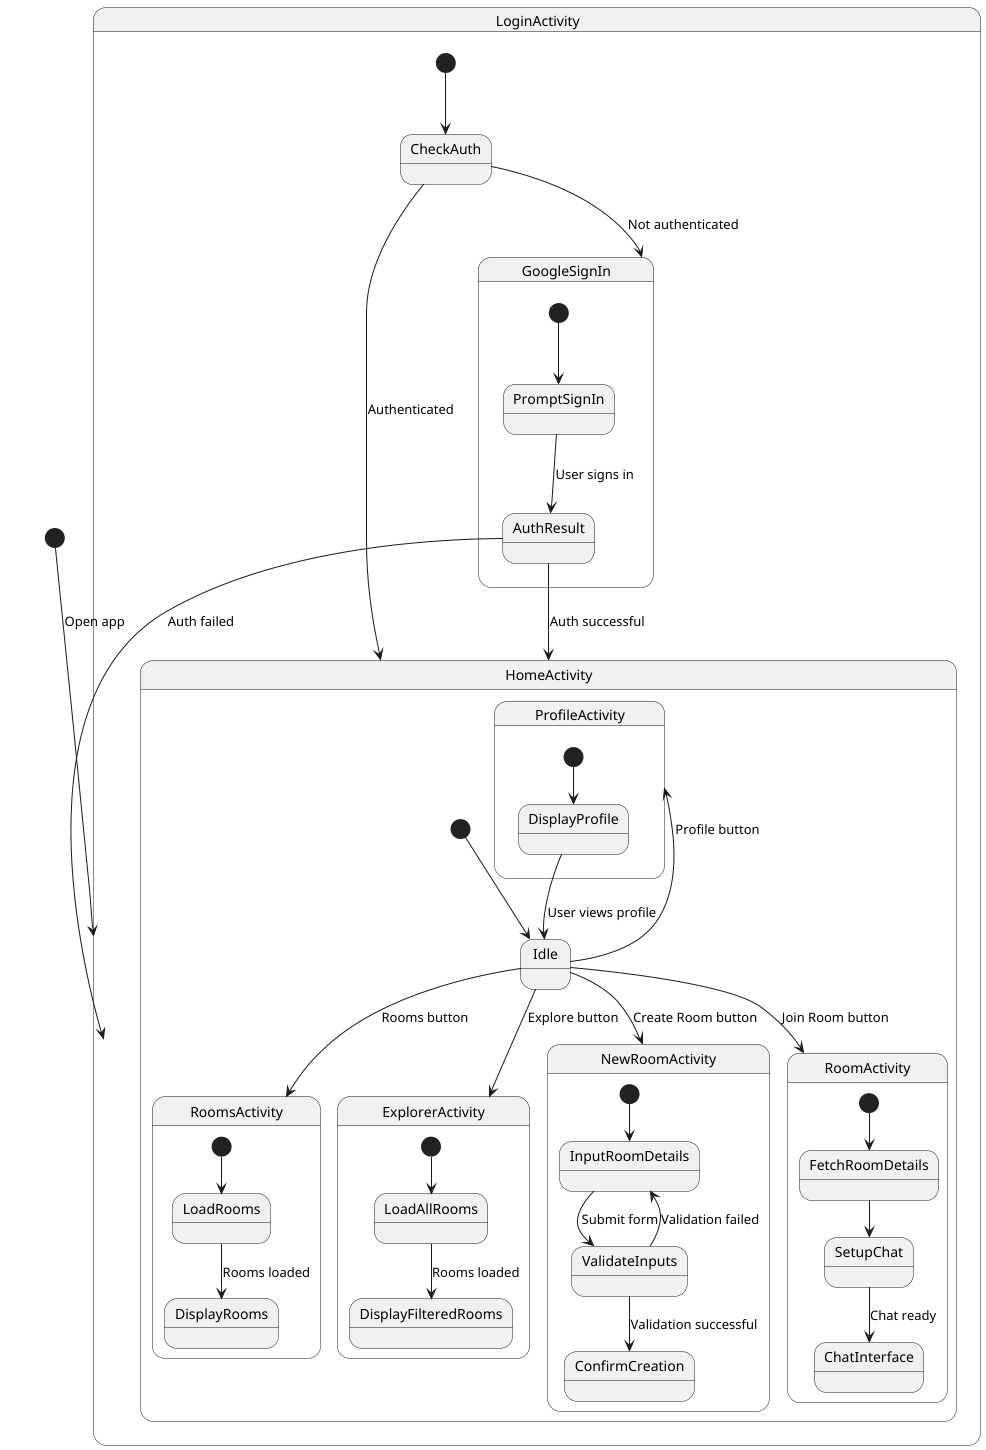

The diagram above was rendered by PlantUML. Its source (embedded in the PNG):
@startuml
[*] --> LoginActivity : Open app

state LoginActivity {
    [*] --> CheckAuth
    CheckAuth --> HomeActivity : Authenticated
    CheckAuth --> GoogleSignIn : Not authenticated
    state GoogleSignIn {
        [*] --> PromptSignIn
        PromptSignIn --> AuthResult : User signs in
        AuthResult --> HomeActivity : Auth successful
        AuthResult --> LoginActivity : Auth failed
    }
}

state HomeActivity {
    [*] --> Idle
    Idle --> ProfileActivity : Profile button
    Idle --> RoomsActivity : Rooms button
    Idle --> ExplorerActivity : Explore button
    Idle --> NewRoomActivity : Create Room button
    Idle --> RoomActivity : Join Room button
}

state ProfileActivity {
    [*] --> DisplayProfile
    DisplayProfile --> Idle : User views profile
}

state RoomsActivity {
    [*] --> LoadRooms
    LoadRooms --> DisplayRooms : Rooms loaded
}

state ExplorerActivity {
    [*] --> LoadAllRooms
    LoadAllRooms --> DisplayFilteredRooms : Rooms loaded
}

state NewRoomActivity {
    [*] --> InputRoomDetails
    InputRoomDetails --> ValidateInputs : Submit form
    ValidateInputs --> ConfirmCreation : Validation successful
    ValidateInputs --> InputRoomDetails : Validation failed
}

state RoomActivity {
    [*] --> FetchRoomDetails
    FetchRoomDetails --> SetupChat
    SetupChat --> ChatInterface : Chat ready
}

@enduml